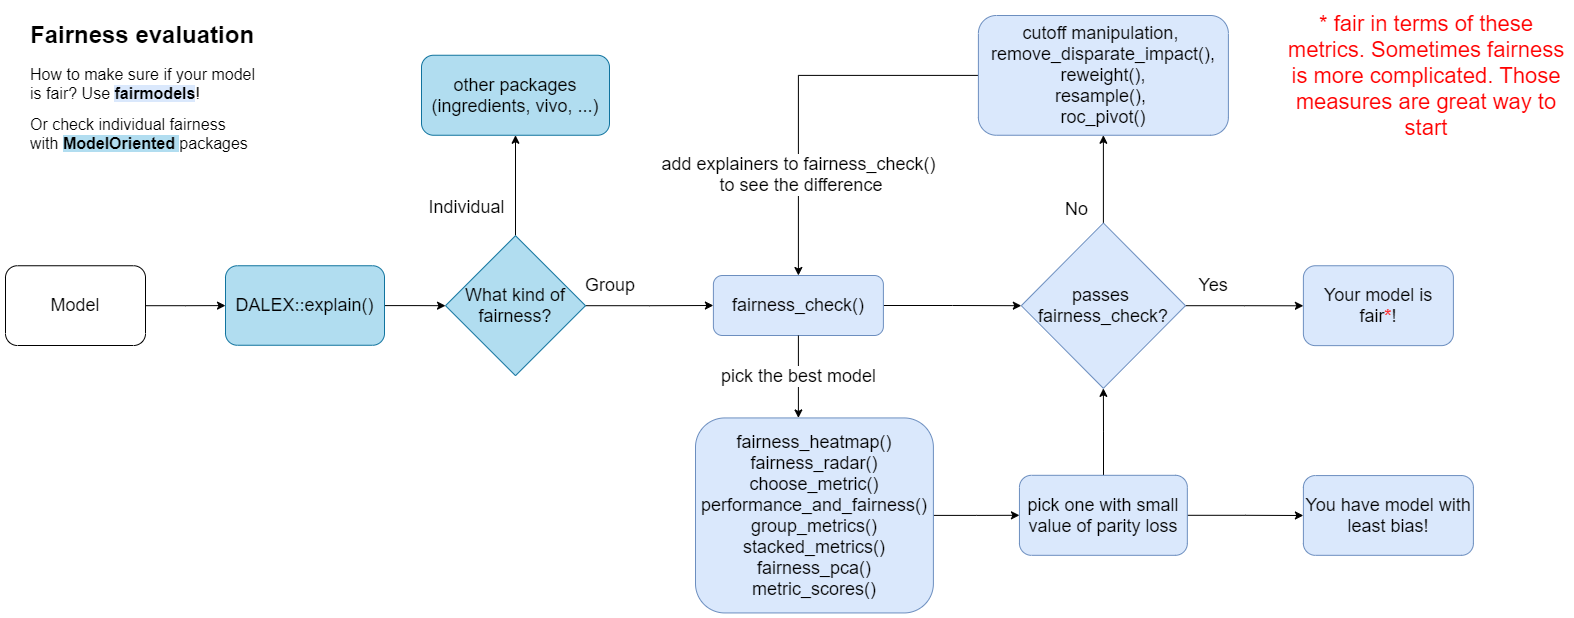

The diagram above was exported from draw.io. Its source (the exported page's mxGraphModel, read from the mxfile embedded in the PNG):
<mxGraphModel dx="1038" dy="539" grid="1" gridSize="10" guides="1" tooltips="1" connect="1" arrows="1" fold="1" page="1" pageScale="1" pageWidth="827" pageHeight="1169" math="0" shadow="0">
  <root>
    <mxCell id="0" />
    <mxCell id="1" parent="0" />
    <mxCell id="szIeeV15plQJG8orHFff-1" style="edgeStyle=orthogonalEdgeStyle;rounded=0;orthogonalLoop=1;jettySize=auto;html=1;" parent="1" source="szIeeV15plQJG8orHFff-2" target="szIeeV15plQJG8orHFff-4" edge="1">
      <mxGeometry relative="1" as="geometry" />
    </mxCell>
    <mxCell id="szIeeV15plQJG8orHFff-2" value="&lt;font style=&quot;font-size: 18px&quot;&gt;Model&lt;/font&gt;" style="rounded=1;whiteSpace=wrap;html=1;" parent="1" vertex="1">
      <mxGeometry x="10" y="310.25" width="140" height="79.75" as="geometry" />
    </mxCell>
    <mxCell id="szIeeV15plQJG8orHFff-3" style="edgeStyle=orthogonalEdgeStyle;rounded=0;orthogonalLoop=1;jettySize=auto;html=1;" parent="1" source="szIeeV15plQJG8orHFff-4" target="szIeeV15plQJG8orHFff-8" edge="1">
      <mxGeometry relative="1" as="geometry" />
    </mxCell>
    <mxCell id="szIeeV15plQJG8orHFff-4" value="&lt;font style=&quot;font-size: 18px&quot;&gt;DALEX::explain()&lt;/font&gt;" style="rounded=1;whiteSpace=wrap;html=1;fillColor=#b1ddf0;strokeColor=#10739e;" parent="1" vertex="1">
      <mxGeometry x="230" y="310.25" width="159" height="79.5" as="geometry" />
    </mxCell>
    <mxCell id="szIeeV15plQJG8orHFff-5" value="&lt;h1&gt;&lt;font style=&quot;font-size: 24px&quot;&gt;Fairness evaluation&lt;/font&gt;&lt;/h1&gt;&lt;p&gt;&lt;font size=&quot;3&quot;&gt;How to make sure if your model is fair? Use &lt;span style=&quot;background-color: rgb(218 , 232 , 252)&quot;&gt;&lt;b&gt;fairmodels&lt;/b&gt;&lt;/span&gt;!&lt;b&gt;&amp;nbsp;&lt;/b&gt;&lt;/font&gt;&lt;/p&gt;&lt;p&gt;&lt;font size=&quot;3&quot;&gt;Or check individual fairness with &lt;span style=&quot;background-color: rgb(177 , 221 , 240)&quot;&gt;&lt;b&gt;ModelOriented&lt;/b&gt; &lt;/span&gt;packages&lt;/font&gt;&lt;br&gt;&lt;/p&gt;" style="text;html=1;strokeColor=none;fillColor=none;spacing=5;spacingTop=-20;whiteSpace=wrap;overflow=hidden;rounded=0;" parent="1" vertex="1">
      <mxGeometry x="30" y="60" width="236" height="240" as="geometry" />
    </mxCell>
    <mxCell id="szIeeV15plQJG8orHFff-6" style="edgeStyle=orthogonalEdgeStyle;rounded=0;orthogonalLoop=1;jettySize=auto;html=1;" parent="1" source="szIeeV15plQJG8orHFff-8" target="szIeeV15plQJG8orHFff-9" edge="1">
      <mxGeometry relative="1" as="geometry" />
    </mxCell>
    <mxCell id="szIeeV15plQJG8orHFff-32" style="edgeStyle=orthogonalEdgeStyle;rounded=0;orthogonalLoop=1;jettySize=auto;html=1;" parent="1" source="szIeeV15plQJG8orHFff-8" target="szIeeV15plQJG8orHFff-12" edge="1">
      <mxGeometry relative="1" as="geometry" />
    </mxCell>
    <mxCell id="szIeeV15plQJG8orHFff-8" value="&lt;font style=&quot;font-size: 18px&quot;&gt;What kind of fairness?&lt;/font&gt;" style="rhombus;whiteSpace=wrap;html=1;fillColor=#b1ddf0;strokeColor=#10739e;" parent="1" vertex="1">
      <mxGeometry x="450" y="280.19" width="140" height="140" as="geometry" />
    </mxCell>
    <mxCell id="szIeeV15plQJG8orHFff-9" value="&lt;font style=&quot;font-size: 18px&quot;&gt;other packages (ingredients, vivo, ...)&lt;/font&gt;" style="rounded=1;whiteSpace=wrap;html=1;fillColor=#b1ddf0;strokeColor=#10739e;" parent="1" vertex="1">
      <mxGeometry x="426" y="99.75" width="188" height="80" as="geometry" />
    </mxCell>
    <mxCell id="szIeeV15plQJG8orHFff-10" value="&lt;font style=&quot;font-size: 18px&quot;&gt;Individual&lt;/font&gt;" style="text;html=1;strokeColor=none;fillColor=none;align=center;verticalAlign=middle;whiteSpace=wrap;rounded=0;" parent="1" vertex="1">
      <mxGeometry x="430" y="237.33" width="83" height="30" as="geometry" />
    </mxCell>
    <mxCell id="szIeeV15plQJG8orHFff-33" style="edgeStyle=orthogonalEdgeStyle;rounded=0;orthogonalLoop=1;jettySize=auto;html=1;" parent="1" source="szIeeV15plQJG8orHFff-12" target="szIeeV15plQJG8orHFff-16" edge="1">
      <mxGeometry relative="1" as="geometry" />
    </mxCell>
    <mxCell id="szIeeV15plQJG8orHFff-12" value="&lt;font style=&quot;font-size: 18px&quot;&gt;fairness_check()&lt;/font&gt;" style="rounded=1;whiteSpace=wrap;html=1;fillColor=#dae8fc;strokeColor=#6c8ebf;" parent="1" vertex="1">
      <mxGeometry x="717.89" y="320" width="170" height="60" as="geometry" />
    </mxCell>
    <mxCell id="szIeeV15plQJG8orHFff-13" value="&lt;font style=&quot;font-size: 18px&quot;&gt;Group&lt;/font&gt;" style="text;html=1;strokeColor=none;fillColor=none;align=center;verticalAlign=middle;whiteSpace=wrap;rounded=0;" parent="1" vertex="1">
      <mxGeometry x="590" y="315" width="50" height="30" as="geometry" />
    </mxCell>
    <mxCell id="szIeeV15plQJG8orHFff-15" style="edgeStyle=orthogonalEdgeStyle;rounded=0;orthogonalLoop=1;jettySize=auto;html=1;" parent="1" source="szIeeV15plQJG8orHFff-16" target="szIeeV15plQJG8orHFff-20" edge="1">
      <mxGeometry relative="1" as="geometry">
        <mxPoint x="696.89" y="1010" as="targetPoint" />
      </mxGeometry>
    </mxCell>
    <mxCell id="szIeeV15plQJG8orHFff-34" style="edgeStyle=orthogonalEdgeStyle;rounded=0;orthogonalLoop=1;jettySize=auto;html=1;" parent="1" source="szIeeV15plQJG8orHFff-16" target="szIeeV15plQJG8orHFff-19" edge="1">
      <mxGeometry relative="1" as="geometry" />
    </mxCell>
    <mxCell id="szIeeV15plQJG8orHFff-36" value="&lt;font style=&quot;font-size: 18px&quot;&gt;pick the best model&lt;/font&gt;" style="edgeStyle=orthogonalEdgeStyle;rounded=0;orthogonalLoop=1;jettySize=auto;html=1;" parent="1" source="szIeeV15plQJG8orHFff-12" target="szIeeV15plQJG8orHFff-25" edge="1">
      <mxGeometry relative="1" as="geometry">
        <Array as="points">
          <mxPoint x="802.89" y="430" />
          <mxPoint x="802.89" y="430" />
        </Array>
      </mxGeometry>
    </mxCell>
    <mxCell id="szIeeV15plQJG8orHFff-16" value="&lt;font style=&quot;font-size: 18px&quot;&gt;passes &lt;br&gt;fairness_check?&lt;/font&gt;" style="rhombus;whiteSpace=wrap;html=1;fillColor=#dae8fc;strokeColor=#6c8ebf;" parent="1" vertex="1">
      <mxGeometry x="1025.8" y="267.51" width="164.18" height="165.35" as="geometry" />
    </mxCell>
    <mxCell id="szIeeV15plQJG8orHFff-35" value="&lt;font style=&quot;font-size: 18px&quot;&gt;add explainers to fairness_check()&lt;br&gt;&amp;nbsp;to see the difference&lt;/font&gt;" style="edgeStyle=orthogonalEdgeStyle;rounded=0;orthogonalLoop=1;jettySize=auto;html=1;" parent="1" source="szIeeV15plQJG8orHFff-19" target="szIeeV15plQJG8orHFff-12" edge="1">
      <mxGeometry x="0.4667" relative="1" as="geometry">
        <mxPoint as="offset" />
      </mxGeometry>
    </mxCell>
    <mxCell id="szIeeV15plQJG8orHFff-19" value="&lt;font style=&quot;font-size: 18px&quot;&gt;cutoff manipulation, &lt;br&gt;remove_disparate_impact(), reweight(),&lt;br&gt;resample(), &lt;br&gt;roc_pivot()&lt;/font&gt;" style="rounded=1;whiteSpace=wrap;html=1;fillColor=#dae8fc;strokeColor=#6c8ebf;" parent="1" vertex="1">
      <mxGeometry x="982.89" y="60" width="250" height="119.75" as="geometry" />
    </mxCell>
    <mxCell id="szIeeV15plQJG8orHFff-20" value="&lt;font style=&quot;font-size: 18px&quot;&gt;Your model is fair&lt;b&gt;&lt;font color=&quot;#ff3333&quot;&gt;*&lt;/font&gt;&lt;/b&gt;!&lt;/font&gt;" style="rounded=1;whiteSpace=wrap;html=1;strokeWidth=1;fillColor=#dae8fc;strokeColor=#6c8ebf;" parent="1" vertex="1">
      <mxGeometry x="1307.89" y="310.25" width="150" height="79.88" as="geometry" />
    </mxCell>
    <mxCell id="szIeeV15plQJG8orHFff-21" value="&lt;font style=&quot;font-size: 18px&quot;&gt;Yes&lt;/font&gt;" style="text;html=1;strokeColor=none;fillColor=none;align=center;verticalAlign=middle;whiteSpace=wrap;rounded=0;" parent="1" vertex="1">
      <mxGeometry x="1197.89" y="320" width="40" height="20" as="geometry" />
    </mxCell>
    <mxCell id="szIeeV15plQJG8orHFff-22" value="&lt;font style=&quot;font-size: 18px&quot;&gt;No&lt;/font&gt;" style="text;whiteSpace=wrap;html=1;" parent="1" vertex="1">
      <mxGeometry x="1067.89" y="237.32999999999998" width="70" height="30" as="geometry" />
    </mxCell>
    <mxCell id="szIeeV15plQJG8orHFff-24" style="edgeStyle=orthogonalEdgeStyle;rounded=0;orthogonalLoop=1;jettySize=auto;html=1;" parent="1" source="szIeeV15plQJG8orHFff-25" target="szIeeV15plQJG8orHFff-28" edge="1">
      <mxGeometry relative="1" as="geometry" />
    </mxCell>
    <mxCell id="szIeeV15plQJG8orHFff-25" value="&lt;font style=&quot;font-size: 18px&quot;&gt;fairness_heatmap()&lt;br&gt;fairness_radar()&lt;br&gt;choose_metric()&lt;br&gt;performance_and_fairness()&lt;br&gt;group_metrics()&lt;br&gt;stacked_metrics()&lt;br&gt;fairness_pca()&lt;br&gt;metric_scores()&lt;/font&gt;" style="rounded=1;whiteSpace=wrap;html=1;strokeWidth=1;fillColor=#dae8fc;strokeColor=#6c8ebf;" parent="1" vertex="1">
      <mxGeometry x="700" y="462.44" width="237.89" height="195" as="geometry" />
    </mxCell>
    <mxCell id="szIeeV15plQJG8orHFff-27" style="edgeStyle=orthogonalEdgeStyle;rounded=0;orthogonalLoop=1;jettySize=auto;html=1;" parent="1" source="szIeeV15plQJG8orHFff-28" target="szIeeV15plQJG8orHFff-29" edge="1">
      <mxGeometry relative="1" as="geometry" />
    </mxCell>
    <mxCell id="szIeeV15plQJG8orHFff-38" style="edgeStyle=orthogonalEdgeStyle;rounded=0;orthogonalLoop=1;jettySize=auto;html=1;" parent="1" source="szIeeV15plQJG8orHFff-28" target="szIeeV15plQJG8orHFff-16" edge="1">
      <mxGeometry relative="1" as="geometry" />
    </mxCell>
    <mxCell id="szIeeV15plQJG8orHFff-28" value="&lt;font style=&quot;font-size: 18px&quot;&gt;pick one with small value of parity loss&lt;/font&gt;" style="rounded=1;whiteSpace=wrap;html=1;strokeWidth=1;fillColor=#dae8fc;strokeColor=#6c8ebf;" parent="1" vertex="1">
      <mxGeometry x="1023.9499999999999" y="519.81" width="167.89" height="80.01" as="geometry" />
    </mxCell>
    <mxCell id="szIeeV15plQJG8orHFff-29" value="&lt;font style=&quot;font-size: 18px&quot;&gt;You have model with least bias!&lt;/font&gt;" style="rounded=1;whiteSpace=wrap;html=1;strokeWidth=1;fillColor=#dae8fc;strokeColor=#6c8ebf;" parent="1" vertex="1">
      <mxGeometry x="1307.89" y="520.07" width="170" height="79.75" as="geometry" />
    </mxCell>
    <mxCell id="szIeeV15plQJG8orHFff-30" value="&lt;font style=&quot;font-size: 22px&quot; color=&quot;#ff0000&quot;&gt;* fair in terms of these metrics. Sometimes fairness is more complicated. Those measures are great way to start&lt;/font&gt;" style="text;html=1;strokeColor=none;fillColor=none;align=center;verticalAlign=middle;whiteSpace=wrap;rounded=0;" parent="1" vertex="1">
      <mxGeometry x="1290" y="74.88" width="282.11" height="90" as="geometry" />
    </mxCell>
  </root>
</mxGraphModel>